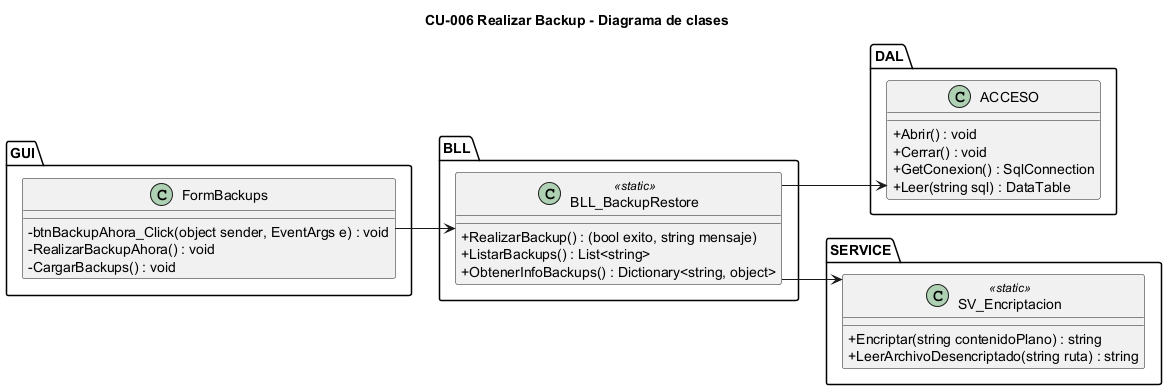

The diagram above was rendered by PlantUML. Its source (embedded in the PNG):
@startuml CU06_clases
title CU-006 Realizar Backup - Diagrama de clases
skinparam classAttributeIconSize 0
skinparam linetype ortho
left to right direction

package "GUI" {
  class FormBackups {
    -btnBackupAhora_Click(object sender, EventArgs e) : void
    -RealizarBackupAhora() : void
    -CargarBackups() : void
  }
}

package "BLL" {
  class BLL_BackupRestore <<static>> {
    +RealizarBackup() : (bool exito, string mensaje)
    +ListarBackups() : List<string>
    +ObtenerInfoBackups() : Dictionary<string, object>
  }
}

package "DAL" {
  class ACCESO {
    +Abrir() : void
    +Cerrar() : void
    +GetConexion() : SqlConnection
    +Leer(string sql) : DataTable
  }
}

package "SERVICE" {
  class SV_Encriptacion <<static>> {
    +Encriptar(string contenidoPlano) : string
    +LeerArchivoDesencriptado(string ruta) : string
  }
}

FormBackups --> BLL_BackupRestore
BLL_BackupRestore --> ACCESO
BLL_BackupRestore --> SV_Encriptacion
@enduml